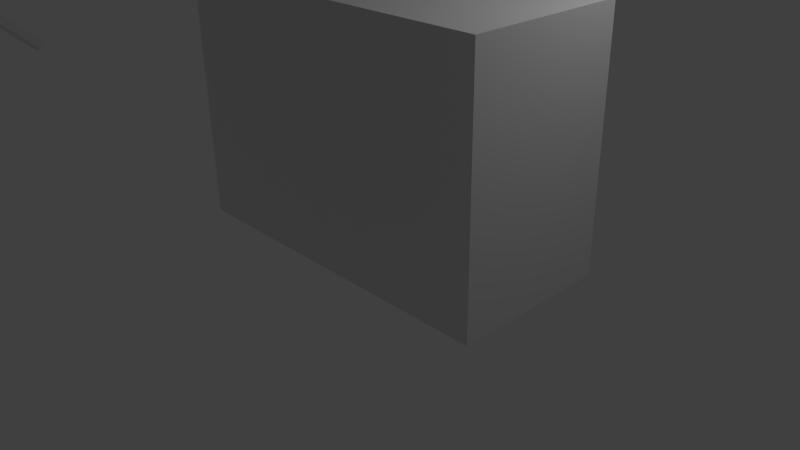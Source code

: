 # Source: prototype_gesture_addon_scene_handler.blend  (saved by Blender 2.73.0; exported with 4.5.12 LTS)
import bpy
from mathutils import Matrix  # noqa: F401  (used for matrix-valued properties, if any)

bpy.ops.wm.read_factory_settings(use_empty=True)
scene = bpy.context.scene
scene.name = 'Scene'

# ---- collections
col_collection_1 = bpy.data.collections.new('Collection 1'); scene.collection.children.link(col_collection_1)

# ---- materials (node trees are filled in below, after node groups)
mat_material = bpy.data.materials.new('Material')
mat_material.alpha_threshold = 0.0
mat_material.use_transparent_shadow = False
mat_material.roughness = 0.5
mat_material.line_color = (0.0, 0.0, 0.0, 1.0)

# ---- material node trees

# ---- world
world_world = bpy.data.worlds.new('World'); scene.world = world_world
world_world.color = (0.05088, 0.05088, 0.05088)
world_world.use_sun_shadow = False
world_world.sun_shadow_jitter_overblur = 0.0
world_world.cycles.sampling_method = 'MANUAL'
world_world.cycles.sample_map_resolution = 256

# ---- cameras
cam_camera = bpy.data.cameras.new('Camera')
cam_camera.clip_end = 100.0
cam_camera.lens = 35.0
cam_camera.sensor_width = 32.0
cam_camera.sensor_height = 18.0
cam_camera.ortho_scale = 7.314
cam_camera.dof.focus_distance = 0.0
cam_camera.dof.aperture_fstop = 128.0

# ---- lights
light_lamp = bpy.data.lights.new('Lamp', 'POINT')
light_lamp.transmission_factor = 0.0
light_lamp.cutoff_distance = 30.0
light_lamp.energy = 100.0
light_lamp.shadow_buffer_clip_start = 1.001
light_lamp.shadow_soft_size = 0.1
light_lamp.shadow_maximum_resolution = 0.006
light_lamp.use_absolute_resolution = True
light_lamp.cycles.use_multiple_importance_sampling = False

# ---- meshes
me_cylinder = bpy.data.meshes.new('Cylinder')
me_cylinder.from_pydata([(0.0, 1.0, -1.0), (0.0, 1.0, 1.0), (0.1951, 0.9808, -1.0), (0.1951, 0.9808, 1.0), (0.3827, 0.9239, -1.0), (0.3827, 0.9239, 1.0), (0.5556, 0.8315, -1.0), (0.5556, 0.8315, 1.0), (0.7071, 0.7071, -1.0), (0.7071, 0.7071, 1.0), (0.8315, 0.5556, -1.0), (0.8315, 0.5556, 1.0), (0.9239, 0.3827, -1.0), (0.9239, 0.3827, 1.0), (0.9808, 0.1951, -1.0), (0.9808, 0.1951, 1.0), (1.0, 7.55e-08, -1.0), (1.0, 7.55e-08, 1.0), (0.9808, -0.1951, -1.0), (0.9808, -0.1951, 1.0), (0.9239, -0.3827, -1.0), (0.9239, -0.3827, 1.0), (0.8315, -0.5556, -1.0), (0.8315, -0.5556, 1.0), (0.7071, -0.7071, -1.0), (0.7071, -0.7071, 1.0), (0.5556, -0.8315, -1.0), (0.5556, -0.8315, 1.0), (0.3827, -0.9239, -1.0), (0.3827, -0.9239, 1.0), (0.1951, -0.9808, -1.0), (0.1951, -0.9808, 1.0), (-3.258e-07, -1.0, -1.0), (-3.258e-07, -1.0, 1.0), (-0.1951, -0.9808, -1.0), (-0.1951, -0.9808, 1.0), (-0.3827, -0.9239, -1.0), (-0.3827, -0.9239, 1.0), (-0.5556, -0.8315, -1.0), (-0.5556, -0.8315, 1.0), (-0.7071, -0.7071, -1.0), (-0.7071, -0.7071, 1.0), (-0.8315, -0.5556, -1.0), (-0.8315, -0.5556, 1.0), (-0.9239, -0.3827, -1.0), (-0.9239, -0.3827, 1.0), (-0.9808, -0.1951, -1.0), (-0.9808, -0.1951, 1.0), (-1.0, 9.656e-07, -1.0), (-1.0, 9.656e-07, 1.0), (-0.9808, 0.1951, -1.0), (-0.9808, 0.1951, 1.0), (-0.9239, 0.3827, -1.0), (-0.9239, 0.3827, 1.0), (-0.8315, 0.5556, -1.0), (-0.8315, 0.5556, 1.0), (-0.7071, 0.7071, -1.0), (-0.7071, 0.7071, 1.0), (-0.5556, 0.8315, -1.0), (-0.5556, 0.8315, 1.0), (-0.3827, 0.9239, -1.0), (-0.3827, 0.9239, 1.0), (-0.1951, 0.9808, -1.0), (-0.1951, 0.9808, 1.0)], [], [(0, 1, 3, 2), (2, 3, 5, 4), (4, 5, 7, 6), (6, 7, 9, 8), (8, 9, 11, 10), (10, 11, 13, 12), (12, 13, 15, 14), (14, 15, 17, 16), (16, 17, 19, 18), (18, 19, 21, 20), (20, 21, 23, 22), (22, 23, 25, 24), (24, 25, 27, 26), (26, 27, 29, 28), (28, 29, 31, 30), (30, 31, 33, 32), (32, 33, 35, 34), (34, 35, 37, 36), (36, 37, 39, 38), (38, 39, 41, 40), (40, 41, 43, 42), (42, 43, 45, 44), (44, 45, 47, 46), (46, 47, 49, 48), (48, 49, 51, 50), (50, 51, 53, 52), (52, 53, 55, 54), (54, 55, 57, 56), (56, 57, 59, 58), (58, 59, 61, 60), (3, 1, 63, 61, 59, 57, 55, 53, 51, 49, 47, 45, 43, 41, 39, 37, 35, 33, 31, 29, 27, 25, 23, 21, 19, 17, 15, 13, 11, 9, 7, 5), (62, 63, 1, 0), (60, 61, 63, 62), (0, 2, 4, 6, 8, 10, 12, 14, 16, 18, 20, 22, 24, 26, 28, 30, 32, 34, 36, 38, 40, 42, 44, 46, 48, 50, 52, 54, 56, 58, 60, 62)])
me_cylinder.use_remesh_preserve_volume = False
me_cylinder.use_remesh_preserve_attributes = False
me_cylinder.use_mirror_vertex_groups = False
me_cylinder.update()
me_cube_003 = bpy.data.meshes.new('Cube.003')
me_cube_003.from_pydata([(-0.7835, -0.9661, 0.02935), (-0.7835, 1.034, 0.02935), (1.216, 1.034, 0.02935), (1.216, -0.9661, 0.02935), (-0.7835, -0.9661, 2.029), (-0.7835, 1.034, 2.029), (1.216, 1.034, 2.029), (1.216, -0.9661, 2.029)], [], [(4, 5, 1, 0), (5, 6, 2, 1), (6, 7, 3, 2), (7, 4, 0, 3), (0, 1, 2, 3), (7, 6, 5, 4)])
me_cube_003.materials.append(None)
me_cube_003.use_remesh_preserve_volume = False
me_cube_003.use_remesh_preserve_attributes = False
me_cube_003.use_mirror_vertex_groups = False
me_cube_003.update()
me_cube_004 = bpy.data.meshes.new('Cube.004')
me_cube_004.from_pydata([(-0.825, -2.375, 6.404), (-0.825, -0.3748, 6.404), (1.175, -0.3748, 6.404), (1.175, -2.375, 6.404), (-0.825, -2.375, 8.404), (-0.825, -0.3748, 8.404), (1.175, -0.3748, 8.404), (1.175, -2.375, 8.404)], [], [(4, 5, 1, 0), (5, 6, 2, 1), (6, 7, 3, 2), (7, 4, 0, 3), (0, 1, 2, 3), (7, 6, 5, 4)])
me_cube_004.materials.append(None)
me_cube_004.use_remesh_preserve_volume = False
me_cube_004.use_remesh_preserve_attributes = False
me_cube_004.use_mirror_vertex_groups = False
me_cube_004.update()
me_cube = bpy.data.meshes.new('Cube')
me_cube.from_pydata([(2.98e-08, 1.0, -1.0), (2.98e-08, -1.0, -1.0), (-0.3485, -1.0, -1.0), (-0.3485, 1.0, -1.0), (5.066e-07, 1.0, 1.0), (-6.258e-07, -1.0, 1.0), (-0.3485, -1.0, 1.0), (-0.3485, 1.0, 1.0)], [], [(0, 1, 2, 3), (4, 7, 6, 5), (0, 4, 5, 1), (1, 5, 6, 2), (2, 6, 7, 3), (4, 0, 3, 7)])
me_cube.materials.append(mat_material)
me_cube.use_remesh_preserve_volume = False
me_cube.use_remesh_preserve_attributes = False
me_cube.use_mirror_vertex_groups = False
me_cube.update()
me_cube_001 = bpy.data.meshes.new('Cube.001')
me_cube_001.from_pydata([(0.09347, 0.8764, 2.139), (0.09347, -1.124, 2.139), (-1.907, -1.124, 2.139), (-1.907, 0.8764, 2.139), (0.09347, 0.8764, 4.139), (0.09347, -1.124, 4.139), (-1.907, -1.124, 4.139), (-1.907, 0.8764, 4.139)], [], [(0, 1, 2, 3), (4, 7, 6, 5), (0, 4, 5, 1), (1, 5, 6, 2), (2, 6, 7, 3), (4, 0, 3, 7)])
me_cube_001.materials.append(mat_material)
me_cube_001.use_remesh_preserve_volume = False
me_cube_001.use_remesh_preserve_attributes = False
me_cube_001.use_mirror_vertex_groups = False
me_cube_001.update()
me_cube_005 = bpy.data.meshes.new('Cube.005')
me_cube_005.from_pydata([(-1.621, 5.256, 0.07552), (-1.621, 7.256, 0.07552), (0.3791, 7.256, 0.07552), (0.3791, 5.256, 0.07552), (-1.621, 5.256, 2.076), (-1.621, 7.256, 2.076), (0.3791, 7.256, 2.076), (0.3791, 5.256, 2.076)], [], [(4, 5, 1, 0), (5, 6, 2, 1), (6, 7, 3, 2), (7, 4, 0, 3), (0, 1, 2, 3), (7, 6, 5, 4)])
me_cube_005.materials.append(None)
me_cube_005.use_remesh_preserve_volume = False
me_cube_005.use_remesh_preserve_attributes = False
me_cube_005.use_mirror_vertex_groups = False
me_cube_005.update()

# ---- objects
ob_cylinder = bpy.data.objects.new('Cylinder', me_cylinder)
ob_cube_003 = bpy.data.objects.new('Cube.003', me_cube_003)
ob_cube_004 = bpy.data.objects.new('Cube.004', me_cube_004)
ob_cube = bpy.data.objects.new('Cube', me_cube)
ob_cube_001 = bpy.data.objects.new('Cube.001', me_cube_001)
ob_cube_002 = bpy.data.objects.new('Cube.002', me_cube_005)
ob_lamp = bpy.data.objects.new('Lamp', light_lamp)
ob_camera = bpy.data.objects.new('Camera', cam_camera)

# ---- transforms, parenting, visibility, modifiers, constraints
ob_cylinder.location = (-18.84, 0.1583, 5.099)
ob_cylinder.rotation_euler = (0.0, -1.567, 0.0)
ob_cylinder.scale = (0.2786, 0.2786, 6.316)
ob_cylinder.lineart.crease_threshold = 0.0
ob_cube_003.location = (0.04526, -0.2068, 0.4138)
ob_cube_003.scale = (2.182, 1.0, 1.537)
ob_cube_003.lineart.crease_threshold = 0.0
ob_cube_004.parent = ob_cube_003
ob_cube_004.matrix_parent_inverse = Matrix(((0.4584, 0.0, 0.0, -0.02075), (0.0, 1.0, 0.0, 0.2068), (0.0, 0.0, 0.6506, -0.0759), (0.0, 0.0, 0.0, 1.0)))
ob_cube_004.location = (0.109, 0.1015, 0.09758)
ob_cube_004.rotation_euler = (0.0, -0.0, -0.004123)
ob_cube_004.scale = (1.792, 1.867, 0.6825)
ob_cube_004.lineart.crease_threshold = 0.0
ob_cube.parent = ob_cube_004
ob_cube.matrix_parent_inverse = Matrix(((0.5581, 0.0, 0.0, -0.06084), (0.0, 0.5357, 0.0, -0.05438), (0.0, 0.0, 1.465, -0.143), (0.0, 0.0, 0.0, 1.0)))
ob_cube.location = (1.487, -0.1095, 5.027)
ob_cube.rotation_euler = (-3.301e-11, -0.08314, 2.66e-10)
ob_cube.scale = (5.51, 0.1591, 1.011)
ob_cube.lock_rotations_4d = False
ob_cube.empty_display_type = 'ARROWS'
ob_cube.lineart.crease_threshold = 0.0
ob_cube_001.parent = ob_cube
ob_cube_001.matrix_parent_inverse = Matrix(((0.1486, 0.0, -4.653e-05, -0.2206), (0.0, 6.284, 0.0, 0.6883), (0.0002197, 0.0, 0.7013, -3.734), (0.0, 0.0, 0.0, 1.0)))
ob_cube_001.location = (-0.3689, 0.09996, 7.056)
ob_cube_001.rotation_euler = (0.5677, -0.3944, 0.07898)
ob_cube_001.scale = (7.407, 0.3455, 0.2808)
ob_cube_001.lock_rotations_4d = False
ob_cube_001.empty_display_type = 'ARROWS'
ob_cube_001.lineart.crease_threshold = 0.0
ob_cube_002.parent = ob_cube_001
ob_cube_002.matrix_parent_inverse = Matrix(((0.1641, -0.0006531, -0.01667, 0.09532), (0.01228, 2.894, 0.009529, -0.3545), (0.5081, -0.0104, 4.996, -33.52), (0.0, 0.0, 0.0, 1.0)))
ob_cube_002.location = (-11.19, 0.7904, 8.599)
ob_cube_002.rotation_euler = (-3.139, 0.1016, -0.003902)
ob_cube_002.scale = (0.09573, 0.1057, 0.9263)
ob_cube_002.lineart.crease_threshold = 0.0
ob_lamp.location = (4.076, 1.005, 5.904)
ob_lamp.rotation_euler = (0.6503, 0.05522, 1.866)
ob_lamp.lock_rotations_4d = False
ob_lamp.empty_display_type = 'ARROWS'
ob_lamp.color = (0.0, 0.0, 0.0, 0.0)
ob_lamp.lineart.crease_threshold = 0.0
ob_camera.location = (7.481, -6.508, 5.344)
ob_camera.rotation_euler = (1.109, 0.01082, 0.8149)
ob_camera.lock_rotations_4d = False
ob_camera.empty_display_type = 'ARROWS'
ob_camera.color = (0.0, 0.0, 0.0, 0.0)
ob_camera.display_type = 'WIRE'
ob_camera.lineart.crease_threshold = 0.0

# ---- collection membership
col_collection_1.objects.link(ob_cylinder)
col_collection_1.objects.link(ob_cube_003)
col_collection_1.objects.link(ob_cube_004)
col_collection_1.objects.link(ob_cube)
col_collection_1.objects.link(ob_cube_001)
col_collection_1.objects.link(ob_cube_002)
col_collection_1.objects.link(ob_lamp)
col_collection_1.objects.link(ob_camera)

# ---- scene / render settings (as saved in the file)
scene.camera = ob_camera
scene.frame_start = 1; scene.frame_end = 125; scene.frame_set(33)
scene.render.engine = 'BLENDER_EEVEE_NEXT'
scene.render.resolution_percentage = 50
scene.render.dither_intensity = 0.0
scene.cycles.use_denoising = False
scene.cycles.samples = 10
scene.cycles.sampling_pattern = 'TABULATED_SOBOL'
scene.cycles.light_sampling_threshold = 0.0
scene.cycles.use_adaptive_sampling = False
scene.cycles.use_light_tree = False
scene.cycles.blur_glossy = 0.0
scene.cycles.pixel_filter_type = 'GAUSSIAN'
scene.cycles.sample_clamp_indirect = 0.0
scene.view_settings.view_transform = 'Standard'
bpy.context.view_layer.update()
